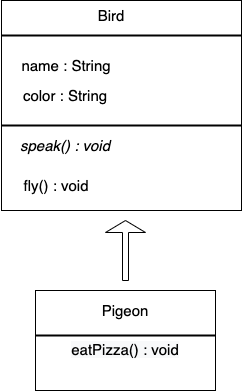

The diagram above was exported from draw.io. Its source (the exported page's mxGraphModel, read from the mxfile embedded in the PNG):
<mxGraphModel dx="827" dy="468" grid="1" gridSize="10" guides="1" tooltips="1" connect="1" arrows="1" fold="1" page="1" pageScale="1" pageWidth="827" pageHeight="1169" math="0" shadow="0">
  <root>
    <mxCell id="0" />
    <mxCell id="1" parent="0" />
    <mxCell id="0AwdnETHqYCiffMHYPZ9-1" value="" style="rounded=0;whiteSpace=wrap;html=1;fontSize=16;" vertex="1" parent="1">
      <mxGeometry x="290" y="30" width="240" height="210" as="geometry" />
    </mxCell>
    <mxCell id="0AwdnETHqYCiffMHYPZ9-2" value="Bird" style="text;html=1;strokeColor=none;fillColor=none;align=center;verticalAlign=middle;whiteSpace=wrap;rounded=0;fontSize=15;" vertex="1" parent="1">
      <mxGeometry x="370" y="30" width="60" height="30" as="geometry" />
    </mxCell>
    <mxCell id="0AwdnETHqYCiffMHYPZ9-3" value="name : String" style="text;html=1;strokeColor=none;fillColor=none;align=center;verticalAlign=middle;whiteSpace=wrap;rounded=0;fontSize=15;" vertex="1" parent="1">
      <mxGeometry x="300" y="80" width="110" height="30" as="geometry" />
    </mxCell>
    <mxCell id="0AwdnETHqYCiffMHYPZ9-4" value="color : String" style="text;html=1;strokeColor=none;fillColor=none;align=center;verticalAlign=middle;whiteSpace=wrap;rounded=0;fontSize=15;" vertex="1" parent="1">
      <mxGeometry x="294" y="110" width="120" height="30" as="geometry" />
    </mxCell>
    <mxCell id="0AwdnETHqYCiffMHYPZ9-5" value="&lt;i&gt;speak() : void&lt;/i&gt;" style="text;html=1;strokeColor=none;fillColor=none;align=center;verticalAlign=middle;whiteSpace=wrap;rounded=0;fontSize=15;" vertex="1" parent="1">
      <mxGeometry x="304" y="160" width="100" height="30" as="geometry" />
    </mxCell>
    <mxCell id="0AwdnETHqYCiffMHYPZ9-6" value="fly() : void" style="text;html=1;strokeColor=none;fillColor=none;align=center;verticalAlign=middle;whiteSpace=wrap;rounded=0;fontSize=15;" vertex="1" parent="1">
      <mxGeometry x="300" y="200" width="90" height="30" as="geometry" />
    </mxCell>
    <mxCell id="0AwdnETHqYCiffMHYPZ9-13" value="" style="line;strokeWidth=2;html=1;" vertex="1" parent="1">
      <mxGeometry x="290" y="60" width="240" height="10" as="geometry" />
    </mxCell>
    <mxCell id="0AwdnETHqYCiffMHYPZ9-14" value="" style="line;strokeWidth=2;html=1;" vertex="1" parent="1">
      <mxGeometry x="290" y="150" width="240" height="10" as="geometry" />
    </mxCell>
    <mxCell id="0AwdnETHqYCiffMHYPZ9-23" value="" style="shape=singleArrow;direction=north;whiteSpace=wrap;html=1;fontSize=15;arrowWidth=0.15;arrowSize=0.2;" vertex="1" parent="1">
      <mxGeometry x="394" y="250" width="40" height="60" as="geometry" />
    </mxCell>
    <mxCell id="0AwdnETHqYCiffMHYPZ9-26" value="&lt;span style=&quot;color: rgb(0 , 0 , 0) ; font-family: &amp;#34;helvetica&amp;#34; ; font-size: 15px ; font-style: normal ; font-weight: 400 ; letter-spacing: normal ; text-align: center ; text-indent: 0px ; text-transform: none ; word-spacing: 0px ; background-color: rgb(248 , 249 , 250) ; display: inline ; float: none&quot;&gt;&lt;br&gt;eatPizza() : void&lt;/span&gt;" style="rounded=0;whiteSpace=wrap;html=1;fontSize=15;" vertex="1" parent="1">
      <mxGeometry x="324" y="320" width="180" height="100" as="geometry" />
    </mxCell>
    <mxCell id="0AwdnETHqYCiffMHYPZ9-27" value="Pigeon" style="text;html=1;strokeColor=none;fillColor=none;align=center;verticalAlign=middle;whiteSpace=wrap;rounded=0;fontSize=15;" vertex="1" parent="1">
      <mxGeometry x="384" y="310" width="60" height="60" as="geometry" />
    </mxCell>
    <mxCell id="0AwdnETHqYCiffMHYPZ9-28" value="" style="line;strokeWidth=2;html=1;fontSize=15;" vertex="1" parent="1">
      <mxGeometry x="324" y="360" width="180" height="10" as="geometry" />
    </mxCell>
  </root>
</mxGraphModel>